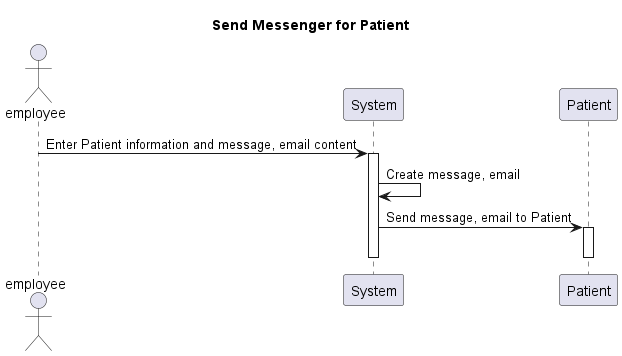

The diagram above was rendered by PlantUML. Its source (embedded in the PNG):
@startuml
Title Send Messenger for Patient
actor employee
participant System

employee -> System: Enter Patient information and message, email content
activate System
System -> System: Create message, email
System -> Patient: Send message, email to Patient
activate Patient
deactivate System
deactivate Patient
@enduml